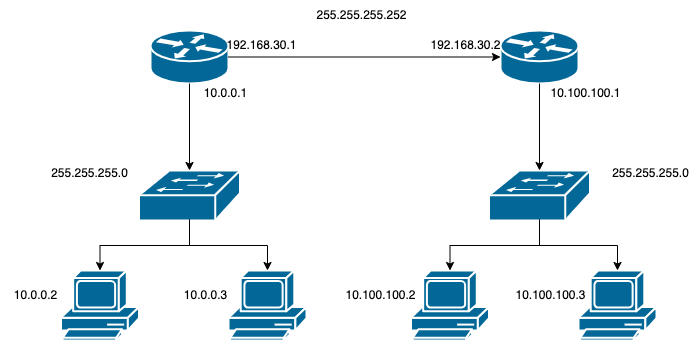

The diagram above was exported from draw.io. Its source (the exported page's mxGraphModel, read from the mxfile embedded in the PNG):
<mxGraphModel dx="1027" dy="510" grid="1" gridSize="10" guides="1" tooltips="1" connect="1" arrows="1" fold="1" page="1" pageScale="1" pageWidth="1169" pageHeight="1654" math="0" shadow="0">
  <root>
    <mxCell id="0" />
    <mxCell id="1" parent="0" />
    <mxCell id="2" value="" style="shape=mxgraph.cisco.routers.router;sketch=0;html=1;pointerEvents=1;dashed=0;fillColor=#036897;strokeColor=#ffffff;strokeWidth=2;verticalLabelPosition=bottom;verticalAlign=top;align=center;outlineConnect=0;" vertex="1" parent="1">
      <mxGeometry x="590" y="160" width="78" height="53" as="geometry" />
    </mxCell>
    <mxCell id="3" value="" style="shape=mxgraph.cisco.routers.router;sketch=0;html=1;pointerEvents=1;dashed=0;fillColor=#036897;strokeColor=#ffffff;strokeWidth=2;verticalLabelPosition=bottom;verticalAlign=top;align=center;outlineConnect=0;" vertex="1" parent="1">
      <mxGeometry x="240" y="160" width="78" height="53" as="geometry" />
    </mxCell>
    <mxCell id="4" style="edgeStyle=orthogonalEdgeStyle;rounded=0;orthogonalLoop=1;jettySize=auto;html=1;exitX=1;exitY=0.5;exitDx=0;exitDy=0;exitPerimeter=0;entryX=0;entryY=0.5;entryDx=0;entryDy=0;entryPerimeter=0;" edge="1" source="3" target="2" parent="1">
      <mxGeometry relative="1" as="geometry" />
    </mxCell>
    <mxCell id="5" value="" style="shape=mxgraph.cisco.switches.workgroup_switch;sketch=0;html=1;pointerEvents=1;dashed=0;fillColor=#036897;strokeColor=#ffffff;strokeWidth=2;verticalLabelPosition=bottom;verticalAlign=top;align=center;outlineConnect=0;" vertex="1" parent="1">
      <mxGeometry x="228.5" y="300" width="101" height="50" as="geometry" />
    </mxCell>
    <mxCell id="6" value="" style="shape=mxgraph.cisco.switches.workgroup_switch;sketch=0;html=1;pointerEvents=1;dashed=0;fillColor=#036897;strokeColor=#ffffff;strokeWidth=2;verticalLabelPosition=bottom;verticalAlign=top;align=center;outlineConnect=0;" vertex="1" parent="1">
      <mxGeometry x="578.5" y="300" width="101" height="50" as="geometry" />
    </mxCell>
    <mxCell id="7" style="edgeStyle=orthogonalEdgeStyle;rounded=0;orthogonalLoop=1;jettySize=auto;html=1;exitX=0.5;exitY=1;exitDx=0;exitDy=0;exitPerimeter=0;entryX=0.5;entryY=0;entryDx=0;entryDy=0;entryPerimeter=0;" edge="1" source="3" target="5" parent="1">
      <mxGeometry relative="1" as="geometry" />
    </mxCell>
    <mxCell id="8" style="edgeStyle=orthogonalEdgeStyle;rounded=0;orthogonalLoop=1;jettySize=auto;html=1;exitX=0.5;exitY=1;exitDx=0;exitDy=0;exitPerimeter=0;entryX=0.5;entryY=0;entryDx=0;entryDy=0;entryPerimeter=0;" edge="1" source="2" target="6" parent="1">
      <mxGeometry relative="1" as="geometry" />
    </mxCell>
    <mxCell id="9" value="" style="shape=mxgraph.cisco.computers_and_peripherals.pc;sketch=0;html=1;pointerEvents=1;dashed=0;fillColor=#036897;strokeColor=#ffffff;strokeWidth=2;verticalLabelPosition=bottom;verticalAlign=top;align=center;outlineConnect=0;" vertex="1" parent="1">
      <mxGeometry x="668" y="400" width="78" height="70" as="geometry" />
    </mxCell>
    <mxCell id="10" value="" style="shape=mxgraph.cisco.computers_and_peripherals.pc;sketch=0;html=1;pointerEvents=1;dashed=0;fillColor=#036897;strokeColor=#ffffff;strokeWidth=2;verticalLabelPosition=bottom;verticalAlign=top;align=center;outlineConnect=0;" vertex="1" parent="1">
      <mxGeometry x="500.5" y="400" width="78" height="70" as="geometry" />
    </mxCell>
    <mxCell id="11" value="" style="shape=mxgraph.cisco.computers_and_peripherals.pc;sketch=0;html=1;pointerEvents=1;dashed=0;fillColor=#036897;strokeColor=#ffffff;strokeWidth=2;verticalLabelPosition=bottom;verticalAlign=top;align=center;outlineConnect=0;" vertex="1" parent="1">
      <mxGeometry x="318" y="400" width="78" height="70" as="geometry" />
    </mxCell>
    <mxCell id="12" value="" style="shape=mxgraph.cisco.computers_and_peripherals.pc;sketch=0;html=1;pointerEvents=1;dashed=0;fillColor=#036897;strokeColor=#ffffff;strokeWidth=2;verticalLabelPosition=bottom;verticalAlign=top;align=center;outlineConnect=0;" vertex="1" parent="1">
      <mxGeometry x="150.5" y="400" width="78" height="70" as="geometry" />
    </mxCell>
    <mxCell id="13" style="edgeStyle=orthogonalEdgeStyle;rounded=0;orthogonalLoop=1;jettySize=auto;html=1;exitX=0.5;exitY=0.98;exitDx=0;exitDy=0;exitPerimeter=0;entryX=0.5;entryY=0;entryDx=0;entryDy=0;entryPerimeter=0;" edge="1" source="6" target="10" parent="1">
      <mxGeometry relative="1" as="geometry" />
    </mxCell>
    <mxCell id="14" style="edgeStyle=orthogonalEdgeStyle;rounded=0;orthogonalLoop=1;jettySize=auto;html=1;exitX=0.5;exitY=0.98;exitDx=0;exitDy=0;exitPerimeter=0;entryX=0.5;entryY=0;entryDx=0;entryDy=0;entryPerimeter=0;" edge="1" source="6" target="9" parent="1">
      <mxGeometry relative="1" as="geometry" />
    </mxCell>
    <mxCell id="15" style="edgeStyle=orthogonalEdgeStyle;rounded=0;orthogonalLoop=1;jettySize=auto;html=1;exitX=0.5;exitY=0.98;exitDx=0;exitDy=0;exitPerimeter=0;entryX=0.5;entryY=0;entryDx=0;entryDy=0;entryPerimeter=0;" edge="1" source="5" target="12" parent="1">
      <mxGeometry relative="1" as="geometry" />
    </mxCell>
    <mxCell id="16" style="edgeStyle=orthogonalEdgeStyle;rounded=0;orthogonalLoop=1;jettySize=auto;html=1;exitX=0.5;exitY=0.98;exitDx=0;exitDy=0;exitPerimeter=0;entryX=0.5;entryY=0;entryDx=0;entryDy=0;entryPerimeter=0;" edge="1" source="5" target="11" parent="1">
      <mxGeometry relative="1" as="geometry" />
    </mxCell>
    <mxCell id="17" value="192.168.30.1" style="text;html=1;align=center;verticalAlign=middle;resizable=0;points=[];autosize=1;strokeColor=none;fillColor=none;" vertex="1" parent="1">
      <mxGeometry x="306" y="160" width="90" height="30" as="geometry" />
    </mxCell>
    <mxCell id="18" value="192.168.30.2" style="text;html=1;align=center;verticalAlign=middle;resizable=0;points=[];autosize=1;strokeColor=none;fillColor=none;" vertex="1" parent="1">
      <mxGeometry x="510" y="160" width="90" height="30" as="geometry" />
    </mxCell>
    <mxCell id="19" value="255.255.255.252" style="text;html=1;align=center;verticalAlign=middle;resizable=0;points=[];autosize=1;strokeColor=none;fillColor=none;" vertex="1" parent="1">
      <mxGeometry x="396" y="130" width="110" height="30" as="geometry" />
    </mxCell>
    <mxCell id="20" value="10.0.0.1" style="text;html=1;align=center;verticalAlign=middle;resizable=0;points=[];autosize=1;strokeColor=none;fillColor=none;" vertex="1" parent="1">
      <mxGeometry x="280" y="208" width="70" height="30" as="geometry" />
    </mxCell>
    <mxCell id="21" value="10.0.0.3" style="text;html=1;align=center;verticalAlign=middle;resizable=0;points=[];autosize=1;strokeColor=none;fillColor=none;" vertex="1" parent="1">
      <mxGeometry x="259.5" y="410" width="70" height="30" as="geometry" />
    </mxCell>
    <mxCell id="22" value="10.0.0.2" style="text;html=1;align=center;verticalAlign=middle;resizable=0;points=[];autosize=1;strokeColor=none;fillColor=none;" vertex="1" parent="1">
      <mxGeometry x="90" y="410" width="70" height="30" as="geometry" />
    </mxCell>
    <mxCell id="23" value="255.255.255.0" style="text;html=1;align=center;verticalAlign=middle;resizable=0;points=[];autosize=1;strokeColor=none;fillColor=none;" vertex="1" parent="1">
      <mxGeometry x="128.5" y="288" width="100" height="30" as="geometry" />
    </mxCell>
    <mxCell id="24" value="10.100.100.1" style="text;html=1;align=center;verticalAlign=middle;resizable=0;points=[];autosize=1;strokeColor=none;fillColor=none;" vertex="1" parent="1">
      <mxGeometry x="630" y="208" width="90" height="30" as="geometry" />
    </mxCell>
    <mxCell id="25" value="255.255.255.0" style="text;html=1;align=center;verticalAlign=middle;resizable=0;points=[];autosize=1;strokeColor=none;fillColor=none;" vertex="1" parent="1">
      <mxGeometry x="690" y="288" width="100" height="30" as="geometry" />
    </mxCell>
    <mxCell id="26" value="10.100.100.3" style="text;html=1;align=center;verticalAlign=middle;resizable=0;points=[];autosize=1;strokeColor=none;fillColor=none;" vertex="1" parent="1">
      <mxGeometry x="594.75" y="410" width="90" height="30" as="geometry" />
    </mxCell>
    <mxCell id="27" value="10.100.100.2" style="text;html=1;align=center;verticalAlign=middle;resizable=0;points=[];autosize=1;strokeColor=none;fillColor=none;" vertex="1" parent="1">
      <mxGeometry x="425.25" y="410" width="90" height="30" as="geometry" />
    </mxCell>
  </root>
</mxGraphModel>